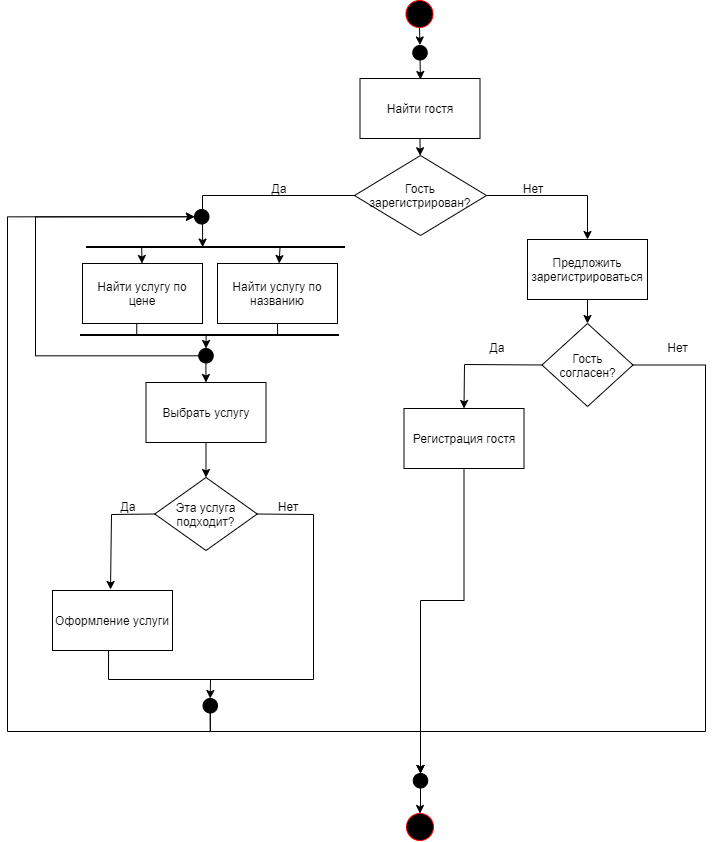

The diagram above was exported from draw.io. Its source (the exported page's mxGraphModel, read from the mxfile embedded in the PNG):
<mxGraphModel dx="2557" dy="-3664" grid="1" gridSize="10" guides="1" tooltips="1" connect="1" arrows="1" fold="1" page="1" pageScale="1" pageWidth="827" pageHeight="1169" math="0" shadow="0">
  <root>
    <mxCell id="0" />
    <mxCell id="1" parent="0" />
    <mxCell id="CtQx3VYzgo-Y4GL9uUez-2" value="" style="ellipse;whiteSpace=wrap;html=1;aspect=fixed;fillColor=#000000;strokeColor=#ff0000;" parent="1" vertex="1">
      <mxGeometry x="283.5" y="5573" width="27" height="27" as="geometry" />
    </mxCell>
    <mxCell id="CtQx3VYzgo-Y4GL9uUez-3" value="" style="endArrow=classic;html=1;rounded=0;exitX=0.5;exitY=1;exitDx=0;exitDy=0;" parent="1" source="CtQx3VYzgo-Y4GL9uUez-2" edge="1">
      <mxGeometry width="50" height="50" relative="1" as="geometry">
        <mxPoint x="255.5" y="5855.5" as="sourcePoint" />
        <mxPoint x="297.5" y="5617.5" as="targetPoint" />
      </mxGeometry>
    </mxCell>
    <mxCell id="CtQx3VYzgo-Y4GL9uUez-4" value="" style="ellipse;whiteSpace=wrap;html=1;aspect=fixed;fillColor=#000000;strokeColor=#000000;" parent="1" vertex="1">
      <mxGeometry x="290.25" y="5618" width="14.5" height="14.5" as="geometry" />
    </mxCell>
    <mxCell id="CtQx3VYzgo-Y4GL9uUez-5" value="" style="endArrow=classic;html=1;rounded=0;exitX=0.5;exitY=1;exitDx=0;exitDy=0;" parent="1" source="CtQx3VYzgo-Y4GL9uUez-4" edge="1">
      <mxGeometry width="50" height="50" relative="1" as="geometry">
        <mxPoint x="213.5" y="5825.5" as="sourcePoint" />
        <mxPoint x="298" y="5652" as="targetPoint" />
      </mxGeometry>
    </mxCell>
    <mxCell id="CtQx3VYzgo-Y4GL9uUez-8" value="Найти гостя" style="rounded=0;whiteSpace=wrap;html=1;" parent="1" vertex="1">
      <mxGeometry x="237.5" y="5651" width="120" height="60" as="geometry" />
    </mxCell>
    <mxCell id="CtQx3VYzgo-Y4GL9uUez-9" value="Гость зарегистрирован?" style="rhombus;whiteSpace=wrap;html=1;" parent="1" vertex="1">
      <mxGeometry x="232" y="5728" width="132" height="80" as="geometry" />
    </mxCell>
    <mxCell id="CtQx3VYzgo-Y4GL9uUez-10" value="Найти услугу по цене" style="rounded=0;whiteSpace=wrap;html=1;" parent="1" vertex="1">
      <mxGeometry x="-40" y="5836" width="120" height="60" as="geometry" />
    </mxCell>
    <mxCell id="CtQx3VYzgo-Y4GL9uUez-11" value="Найти услугу по названию" style="rounded=0;whiteSpace=wrap;html=1;" parent="1" vertex="1">
      <mxGeometry x="95" y="5836" width="120" height="60" as="geometry" />
    </mxCell>
    <mxCell id="CtQx3VYzgo-Y4GL9uUez-12" value="Эта услуга&lt;br&gt;подходит?" style="rhombus;whiteSpace=wrap;html=1;" parent="1" vertex="1">
      <mxGeometry x="32.25" y="6050" width="102.5" height="73" as="geometry" />
    </mxCell>
    <mxCell id="CtQx3VYzgo-Y4GL9uUez-13" value="Выбрать услугу" style="rounded=0;whiteSpace=wrap;html=1;" parent="1" vertex="1">
      <mxGeometry x="23.5" y="5955" width="120" height="60" as="geometry" />
    </mxCell>
    <mxCell id="CtQx3VYzgo-Y4GL9uUez-15" value="" style="rounded=0;whiteSpace=wrap;html=1;" parent="1" vertex="1">
      <mxGeometry x="-36" y="5819" width="258" height="1" as="geometry" />
    </mxCell>
    <mxCell id="CtQx3VYzgo-Y4GL9uUez-16" value="" style="rounded=0;whiteSpace=wrap;html=1;" parent="1" vertex="1">
      <mxGeometry x="-42" y="5907" width="258" height="1" as="geometry" />
    </mxCell>
    <mxCell id="CtQx3VYzgo-Y4GL9uUez-18" value="" style="endArrow=classic;html=1;rounded=0;exitX=0.5;exitY=1;exitDx=0;exitDy=0;" parent="1" source="CtQx3VYzgo-Y4GL9uUez-8" target="CtQx3VYzgo-Y4GL9uUez-9" edge="1">
      <mxGeometry width="50" height="50" relative="1" as="geometry">
        <mxPoint x="183" y="5865" as="sourcePoint" />
        <mxPoint x="233" y="5815" as="targetPoint" />
      </mxGeometry>
    </mxCell>
    <mxCell id="CtQx3VYzgo-Y4GL9uUez-19" value="" style="endArrow=classic;html=1;rounded=0;exitX=0.214;exitY=1.25;exitDx=0;exitDy=0;exitPerimeter=0;" parent="1" source="CtQx3VYzgo-Y4GL9uUez-15" target="CtQx3VYzgo-Y4GL9uUez-10" edge="1">
      <mxGeometry width="50" height="50" relative="1" as="geometry">
        <mxPoint x="198" y="5889" as="sourcePoint" />
        <mxPoint x="248" y="5839" as="targetPoint" />
      </mxGeometry>
    </mxCell>
    <mxCell id="CtQx3VYzgo-Y4GL9uUez-20" value="" style="endArrow=classic;html=1;rounded=0;exitX=0.75;exitY=1;exitDx=0;exitDy=0;" parent="1" source="CtQx3VYzgo-Y4GL9uUez-15" target="CtQx3VYzgo-Y4GL9uUez-11" edge="1">
      <mxGeometry width="50" height="50" relative="1" as="geometry">
        <mxPoint x="198" y="5889" as="sourcePoint" />
        <mxPoint x="248" y="5839" as="targetPoint" />
      </mxGeometry>
    </mxCell>
    <mxCell id="CtQx3VYzgo-Y4GL9uUez-21" value="" style="endArrow=none;html=1;rounded=0;exitX=0.452;exitY=0.994;exitDx=0;exitDy=0;exitPerimeter=0;entryX=0.218;entryY=0.25;entryDx=0;entryDy=0;entryPerimeter=0;" parent="1" source="CtQx3VYzgo-Y4GL9uUez-10" target="CtQx3VYzgo-Y4GL9uUez-16" edge="1">
      <mxGeometry width="50" height="50" relative="1" as="geometry">
        <mxPoint x="198" y="5889" as="sourcePoint" />
        <mxPoint x="248" y="5839" as="targetPoint" />
      </mxGeometry>
    </mxCell>
    <mxCell id="CtQx3VYzgo-Y4GL9uUez-22" value="" style="endArrow=none;html=1;rounded=0;entryX=0.5;entryY=1;entryDx=0;entryDy=0;exitX=0.764;exitY=0.56;exitDx=0;exitDy=0;exitPerimeter=0;" parent="1" source="CtQx3VYzgo-Y4GL9uUez-16" target="CtQx3VYzgo-Y4GL9uUez-11" edge="1">
      <mxGeometry width="50" height="50" relative="1" as="geometry">
        <mxPoint x="39" y="5957" as="sourcePoint" />
        <mxPoint x="89" y="5907" as="targetPoint" />
      </mxGeometry>
    </mxCell>
    <mxCell id="CtQx3VYzgo-Y4GL9uUez-23" value="" style="endArrow=classic;html=1;rounded=0;entryX=0.45;entryY=0.6;entryDx=0;entryDy=0;entryPerimeter=0;" parent="1" target="CtQx3VYzgo-Y4GL9uUez-15" edge="1">
      <mxGeometry width="50" height="50" relative="1" as="geometry">
        <mxPoint x="233" y="5768" as="sourcePoint" />
        <mxPoint x="272" y="5774" as="targetPoint" />
        <Array as="points">
          <mxPoint x="80" y="5768" />
        </Array>
      </mxGeometry>
    </mxCell>
    <mxCell id="CtQx3VYzgo-Y4GL9uUez-24" value="Да" style="text;html=1;strokeColor=none;fillColor=none;align=center;verticalAlign=middle;whiteSpace=wrap;rounded=0;" parent="1" vertex="1">
      <mxGeometry x="126.5" y="5751" width="60" height="20" as="geometry" />
    </mxCell>
    <mxCell id="CtQx3VYzgo-Y4GL9uUez-25" value="Предложить зарегистрироваться" style="rounded=0;whiteSpace=wrap;html=1;" parent="1" vertex="1">
      <mxGeometry x="405" y="5812" width="120" height="60" as="geometry" />
    </mxCell>
    <mxCell id="CtQx3VYzgo-Y4GL9uUez-26" value="" style="endArrow=classic;html=1;rounded=0;exitX=1;exitY=0.5;exitDx=0;exitDy=0;entryX=0.5;entryY=0;entryDx=0;entryDy=0;" parent="1" source="CtQx3VYzgo-Y4GL9uUez-9" target="CtQx3VYzgo-Y4GL9uUez-25" edge="1">
      <mxGeometry width="50" height="50" relative="1" as="geometry">
        <mxPoint x="278" y="5875" as="sourcePoint" />
        <mxPoint x="495" y="5732" as="targetPoint" />
        <Array as="points">
          <mxPoint x="465" y="5768" />
        </Array>
      </mxGeometry>
    </mxCell>
    <mxCell id="CtQx3VYzgo-Y4GL9uUez-27" value="Нет" style="text;html=1;strokeColor=none;fillColor=none;align=center;verticalAlign=middle;whiteSpace=wrap;rounded=0;" parent="1" vertex="1">
      <mxGeometry x="381" y="5751" width="60" height="20" as="geometry" />
    </mxCell>
    <mxCell id="CtQx3VYzgo-Y4GL9uUez-29" value="" style="endArrow=classic;html=1;rounded=0;exitX=0.487;exitY=0.333;exitDx=0;exitDy=0;entryX=0.5;entryY=0;entryDx=0;entryDy=0;exitPerimeter=0;" parent="1" source="CtQx3VYzgo-Y4GL9uUez-40" target="CtQx3VYzgo-Y4GL9uUez-13" edge="1">
      <mxGeometry width="50" height="50" relative="1" as="geometry">
        <mxPoint x="308" y="5932" as="sourcePoint" />
        <mxPoint x="358" y="5882" as="targetPoint" />
      </mxGeometry>
    </mxCell>
    <mxCell id="CtQx3VYzgo-Y4GL9uUez-30" value="" style="endArrow=classic;html=1;rounded=0;exitX=0.5;exitY=1;exitDx=0;exitDy=0;" parent="1" source="CtQx3VYzgo-Y4GL9uUez-13" target="CtQx3VYzgo-Y4GL9uUez-12" edge="1">
      <mxGeometry width="50" height="50" relative="1" as="geometry">
        <mxPoint x="98" y="6032" as="sourcePoint" />
        <mxPoint x="148" y="5982" as="targetPoint" />
      </mxGeometry>
    </mxCell>
    <mxCell id="2okaeLBBIfq6gPG17hCH-8" style="edgeStyle=orthogonalEdgeStyle;rounded=0;orthogonalLoop=1;jettySize=auto;html=1;entryX=0.5;entryY=0;entryDx=0;entryDy=0;exitX=1;exitY=0.5;exitDx=0;exitDy=0;" parent="1" source="CtQx3VYzgo-Y4GL9uUez-32" target="2okaeLBBIfq6gPG17hCH-15" edge="1">
      <mxGeometry relative="1" as="geometry">
        <Array as="points">
          <mxPoint x="583" y="5937" />
          <mxPoint x="583" y="6304" />
          <mxPoint x="298" y="6304" />
        </Array>
      </mxGeometry>
    </mxCell>
    <mxCell id="CtQx3VYzgo-Y4GL9uUez-32" value="Гость&lt;br&gt;согласен?" style="rhombus;whiteSpace=wrap;html=1;" parent="1" vertex="1">
      <mxGeometry x="419.5" y="5896" width="91" height="83" as="geometry" />
    </mxCell>
    <mxCell id="CtQx3VYzgo-Y4GL9uUez-33" value="" style="endArrow=classic;html=1;rounded=0;exitX=0.5;exitY=1;exitDx=0;exitDy=0;entryX=0.5;entryY=0;entryDx=0;entryDy=0;" parent="1" source="CtQx3VYzgo-Y4GL9uUez-25" target="CtQx3VYzgo-Y4GL9uUez-32" edge="1">
      <mxGeometry width="50" height="50" relative="1" as="geometry">
        <mxPoint x="363" y="5916" as="sourcePoint" />
        <mxPoint x="413" y="5866" as="targetPoint" />
      </mxGeometry>
    </mxCell>
    <mxCell id="2okaeLBBIfq6gPG17hCH-6" style="edgeStyle=orthogonalEdgeStyle;rounded=0;orthogonalLoop=1;jettySize=auto;html=1;entryX=0.5;entryY=0;entryDx=0;entryDy=0;" parent="1" source="CtQx3VYzgo-Y4GL9uUez-34" target="2okaeLBBIfq6gPG17hCH-15" edge="1">
      <mxGeometry relative="1" as="geometry">
        <mxPoint x="211" y="6312" as="targetPoint" />
        <Array as="points">
          <mxPoint x="342" y="6173" />
          <mxPoint x="298" y="6173" />
        </Array>
      </mxGeometry>
    </mxCell>
    <mxCell id="CtQx3VYzgo-Y4GL9uUez-34" value="Регистрация гостя" style="rounded=0;whiteSpace=wrap;html=1;" parent="1" vertex="1">
      <mxGeometry x="281.5" y="5981" width="120" height="60" as="geometry" />
    </mxCell>
    <mxCell id="CtQx3VYzgo-Y4GL9uUez-35" value="" style="endArrow=classic;html=1;rounded=0;exitX=0;exitY=0.5;exitDx=0;exitDy=0;entryX=0.5;entryY=0;entryDx=0;entryDy=0;" parent="1" source="CtQx3VYzgo-Y4GL9uUez-32" target="CtQx3VYzgo-Y4GL9uUez-34" edge="1">
      <mxGeometry width="50" height="50" relative="1" as="geometry">
        <mxPoint x="281" y="5985" as="sourcePoint" />
        <mxPoint x="331" y="5935" as="targetPoint" />
        <Array as="points">
          <mxPoint x="342" y="5937" />
        </Array>
      </mxGeometry>
    </mxCell>
    <mxCell id="CtQx3VYzgo-Y4GL9uUez-36" value="Да" style="text;html=1;strokeColor=none;fillColor=none;align=center;verticalAlign=middle;whiteSpace=wrap;rounded=0;" parent="1" vertex="1">
      <mxGeometry x="345" y="5912" width="60" height="16" as="geometry" />
    </mxCell>
    <mxCell id="CtQx3VYzgo-Y4GL9uUez-37" value="" style="endArrow=classic;html=1;rounded=0;exitX=0;exitY=0.5;exitDx=0;exitDy=0;" parent="1" edge="1" source="CtQx3VYzgo-Y4GL9uUez-12">
      <mxGeometry width="50" height="50" relative="1" as="geometry">
        <mxPoint x="17" y="6087" as="sourcePoint" />
        <mxPoint x="-12" y="6162" as="targetPoint" />
        <Array as="points">
          <mxPoint x="-11" y="6087" />
        </Array>
      </mxGeometry>
    </mxCell>
    <mxCell id="CtQx3VYzgo-Y4GL9uUez-38" value="Да" style="text;html=1;strokeColor=none;fillColor=none;align=center;verticalAlign=middle;whiteSpace=wrap;rounded=0;" parent="1" vertex="1">
      <mxGeometry x="-12" y="6071" width="35.5" height="16" as="geometry" />
    </mxCell>
    <mxCell id="CtQx3VYzgo-Y4GL9uUez-39" value="Оформление услуги" style="rounded=0;whiteSpace=wrap;html=1;" parent="1" vertex="1">
      <mxGeometry x="-70" y="6163" width="120" height="60" as="geometry" />
    </mxCell>
    <mxCell id="CtQx3VYzgo-Y4GL9uUez-41" value="" style="endArrow=classic;html=1;rounded=0;exitX=0.487;exitY=0.333;exitDx=0;exitDy=0;entryX=0.5;entryY=0;entryDx=0;entryDy=0;exitPerimeter=0;" parent="1" source="CtQx3VYzgo-Y4GL9uUez-16" target="CtQx3VYzgo-Y4GL9uUez-40" edge="1">
      <mxGeometry width="50" height="50" relative="1" as="geometry">
        <mxPoint x="84" y="5907" as="sourcePoint" />
        <mxPoint x="84" y="5955" as="targetPoint" />
      </mxGeometry>
    </mxCell>
    <mxCell id="2okaeLBBIfq6gPG17hCH-11" style="edgeStyle=orthogonalEdgeStyle;rounded=0;orthogonalLoop=1;jettySize=auto;html=1;entryX=0;entryY=0.5;entryDx=0;entryDy=0;" parent="1" source="CtQx3VYzgo-Y4GL9uUez-40" target="CtQx3VYzgo-Y4GL9uUez-47" edge="1">
      <mxGeometry relative="1" as="geometry">
        <Array as="points">
          <mxPoint x="-87" y="5928" />
          <mxPoint x="-87" y="5789" />
        </Array>
      </mxGeometry>
    </mxCell>
    <mxCell id="CtQx3VYzgo-Y4GL9uUez-40" value="" style="ellipse;whiteSpace=wrap;html=1;aspect=fixed;fillColor=#000000;strokeColor=#000000;" parent="1" vertex="1">
      <mxGeometry x="76.25" y="5921" width="14.5" height="14.5" as="geometry" />
    </mxCell>
    <mxCell id="2okaeLBBIfq6gPG17hCH-10" style="edgeStyle=orthogonalEdgeStyle;rounded=0;orthogonalLoop=1;jettySize=auto;html=1;entryX=0;entryY=0.5;entryDx=0;entryDy=0;" parent="1" source="CtQx3VYzgo-Y4GL9uUez-42" target="CtQx3VYzgo-Y4GL9uUez-47" edge="1">
      <mxGeometry relative="1" as="geometry">
        <Array as="points">
          <mxPoint x="88" y="6304" />
          <mxPoint x="-115" y="6304" />
          <mxPoint x="-115" y="5789" />
        </Array>
      </mxGeometry>
    </mxCell>
    <mxCell id="2okaeLBBIfq6gPG17hCH-18" style="edgeStyle=orthogonalEdgeStyle;rounded=0;orthogonalLoop=1;jettySize=auto;html=1;entryX=0.5;entryY=0;entryDx=0;entryDy=0;" parent="1" source="CtQx3VYzgo-Y4GL9uUez-42" target="2okaeLBBIfq6gPG17hCH-15" edge="1">
      <mxGeometry relative="1" as="geometry">
        <Array as="points">
          <mxPoint x="88" y="6304" />
          <mxPoint x="298" y="6304" />
        </Array>
      </mxGeometry>
    </mxCell>
    <mxCell id="CtQx3VYzgo-Y4GL9uUez-42" value="" style="ellipse;whiteSpace=wrap;html=1;aspect=fixed;fillColor=#000000;strokeColor=#000000;" parent="1" vertex="1">
      <mxGeometry x="80.5" y="6271" width="14.5" height="14.5" as="geometry" />
    </mxCell>
    <mxCell id="CtQx3VYzgo-Y4GL9uUez-47" value="" style="ellipse;whiteSpace=wrap;html=1;aspect=fixed;fillColor=#000000;strokeColor=#000000;" parent="1" vertex="1">
      <mxGeometry x="72" y="5782" width="14.5" height="14.5" as="geometry" />
    </mxCell>
    <mxCell id="CtQx3VYzgo-Y4GL9uUez-50" value="Нет" style="text;html=1;strokeColor=none;fillColor=none;align=center;verticalAlign=middle;whiteSpace=wrap;rounded=0;" parent="1" vertex="1">
      <mxGeometry x="136" y="6064" width="60" height="30" as="geometry" />
    </mxCell>
    <mxCell id="CtQx3VYzgo-Y4GL9uUez-51" value="" style="endArrow=none;html=1;rounded=0;exitX=0.467;exitY=0.997;exitDx=0;exitDy=0;exitPerimeter=0;entryX=1;entryY=0.5;entryDx=0;entryDy=0;" parent="1" source="CtQx3VYzgo-Y4GL9uUez-39" target="CtQx3VYzgo-Y4GL9uUez-12" edge="1">
      <mxGeometry width="50" height="50" relative="1" as="geometry">
        <mxPoint x="81" y="6153" as="sourcePoint" />
        <mxPoint x="131" y="6103" as="targetPoint" />
        <Array as="points">
          <mxPoint x="-14" y="6252" />
          <mxPoint x="191" y="6252" />
          <mxPoint x="191" y="6087" />
        </Array>
      </mxGeometry>
    </mxCell>
    <mxCell id="2okaeLBBIfq6gPG17hCH-1" value="" style="endArrow=classic;html=1;rounded=0;entryX=0.5;entryY=0;entryDx=0;entryDy=0;" parent="1" target="CtQx3VYzgo-Y4GL9uUez-42" edge="1">
      <mxGeometry width="50" height="50" relative="1" as="geometry">
        <mxPoint x="88" y="6252" as="sourcePoint" />
        <mxPoint x="205" y="6181" as="targetPoint" />
      </mxGeometry>
    </mxCell>
    <mxCell id="2okaeLBBIfq6gPG17hCH-7" value="" style="ellipse;whiteSpace=wrap;html=1;aspect=fixed;fillColor=#000000;strokeColor=#ff0000;" parent="1" vertex="1">
      <mxGeometry x="284" y="6386" width="27" height="27" as="geometry" />
    </mxCell>
    <mxCell id="2okaeLBBIfq6gPG17hCH-9" value="Нет" style="text;html=1;align=center;verticalAlign=middle;resizable=0;points=[];autosize=1;strokeColor=none;fillColor=none;" parent="1" vertex="1">
      <mxGeometry x="536" y="5907" width="38" height="26" as="geometry" />
    </mxCell>
    <mxCell id="2okaeLBBIfq6gPG17hCH-17" style="edgeStyle=orthogonalEdgeStyle;rounded=0;orthogonalLoop=1;jettySize=auto;html=1;entryX=0.5;entryY=0;entryDx=0;entryDy=0;" parent="1" source="2okaeLBBIfq6gPG17hCH-15" target="2okaeLBBIfq6gPG17hCH-7" edge="1">
      <mxGeometry relative="1" as="geometry" />
    </mxCell>
    <mxCell id="2okaeLBBIfq6gPG17hCH-15" value="" style="ellipse;whiteSpace=wrap;html=1;aspect=fixed;fillColor=#000000;strokeColor=#000000;" parent="1" vertex="1">
      <mxGeometry x="290.75" y="6346" width="14.5" height="14.5" as="geometry" />
    </mxCell>
    <mxCell id="2okaeLBBIfq6gPG17hCH-16" style="edgeStyle=orthogonalEdgeStyle;rounded=0;orthogonalLoop=1;jettySize=auto;html=1;exitX=0;exitY=0.5;exitDx=0;exitDy=0;entryX=0.352;entryY=0.5;entryDx=0;entryDy=0;entryPerimeter=0;" parent="1" source="2okaeLBBIfq6gPG17hCH-7" target="2okaeLBBIfq6gPG17hCH-7" edge="1">
      <mxGeometry relative="1" as="geometry" />
    </mxCell>
  </root>
</mxGraphModel>